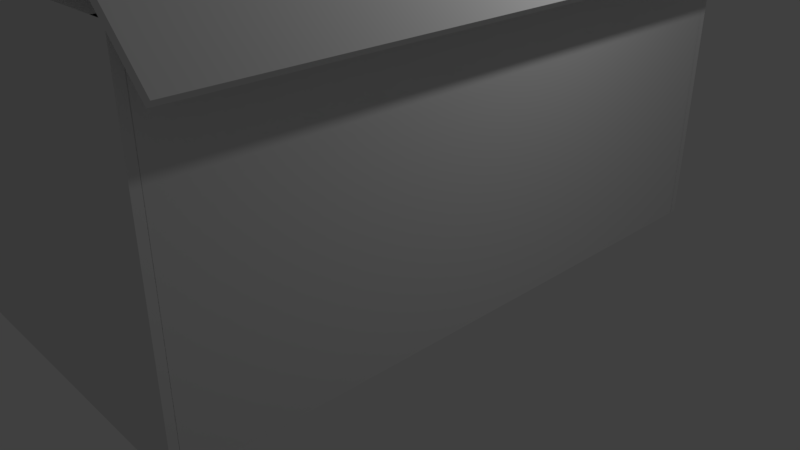 # Source: test.blend  (saved by Blender 2.79.0; exported with 4.5.12 LTS)
import bpy
from mathutils import Matrix  # noqa: F401  (used for matrix-valued properties, if any)

bpy.ops.wm.read_factory_settings(use_empty=True)
scene = bpy.context.scene
scene.name = 'Scene'

# ---- collections
col_collection_1 = bpy.data.collections.new('Collection 1'); scene.collection.children.link(col_collection_1)

# ---- world
world_world = bpy.data.worlds.new('World'); scene.world = world_world
world_world.color = (0.05088, 0.05088, 0.05088)
world_world.use_sun_shadow = False
world_world.sun_shadow_jitter_overblur = 0.0
world_world.cycles.sampling_method = 'MANUAL'

# ---- cameras
cam_camera = bpy.data.cameras.new('Camera')
cam_camera.clip_end = 100.0
cam_camera.lens = 35.0
cam_camera.sensor_width = 32.0
cam_camera.sensor_height = 18.0
cam_camera.ortho_scale = 7.314
cam_camera.dof.focus_distance = 0.0
cam_camera.dof.aperture_fstop = 128.0

# ---- lights
light_lamp = bpy.data.lights.new('Lamp', 'POINT')
light_lamp.transmission_factor = 0.0
light_lamp.cutoff_distance = 30.0
light_lamp.energy = 100.0
light_lamp.shadow_buffer_clip_start = 1.001
light_lamp.shadow_soft_size = 0.1
light_lamp.shadow_maximum_resolution = 0.006
light_lamp.use_absolute_resolution = True

# ---- meshes
me_cube_014 = bpy.data.meshes.new('Cube.014')
me_cube_014.from_pydata([(-1.0, -1.0, -1.0), (-1.0, -1.0, 1.0), (-1.0, 1.0, -1.0), (-1.0, 1.0, 1.0), (1.0, -1.0, -1.0), (1.0, -1.0, 1.0), (1.0, 1.0, -1.0), (1.0, 1.0, 1.0)], [], [(0, 1, 3, 2), (2, 3, 7, 6), (6, 7, 5, 4), (4, 5, 1, 0), (2, 6, 4, 0), (7, 3, 1, 5)])
me_cube_014.use_remesh_preserve_volume = False
me_cube_014.use_remesh_preserve_attributes = False
me_cube_014.use_mirror_vertex_groups = False
me_cube_014.update()
me_cube_005 = bpy.data.meshes.new('Cube.005')
me_cube_005.from_pydata([(-1.0, -1.0, -1.0), (-1.0, -1.0, 1.0), (-1.0, 1.0, -1.0), (-1.0, 1.0, 1.0), (1.0, -1.0, -1.0), (1.0, -1.0, 1.0), (1.0, 1.0, -1.0), (1.0, 1.0, 1.0)], [], [(0, 1, 3, 2), (2, 3, 7, 6), (6, 7, 5, 4), (4, 5, 1, 0), (2, 6, 4, 0), (7, 3, 1, 5)])
me_cube_005.use_remesh_preserve_volume = False
me_cube_005.use_remesh_preserve_attributes = False
me_cube_005.use_mirror_vertex_groups = False
me_cube_005.update()
me_cube_006 = bpy.data.meshes.new('Cube.006')
me_cube_006.from_pydata([(-1.0, -1.0, -1.0), (-1.0, -1.0, 1.0), (-1.0, 1.0, -1.0), (-1.0, 1.0, 1.0), (1.0, -1.0, -1.0), (1.0, -1.0, 1.0), (1.0, 1.0, -1.0), (1.0, 1.0, 1.0)], [], [(0, 1, 3, 2), (2, 3, 7, 6), (6, 7, 5, 4), (4, 5, 1, 0), (2, 6, 4, 0), (7, 3, 1, 5)])
me_cube_006.use_remesh_preserve_volume = False
me_cube_006.use_remesh_preserve_attributes = False
me_cube_006.use_mirror_vertex_groups = False
me_cube_006.update()
me_cube_008 = bpy.data.meshes.new('Cube.008')
me_cube_008.from_pydata([(-1.0, -1.0, -1.0), (-1.0, -1.0, 1.0), (-1.0, 1.0, -1.0), (-1.0, 1.0, 1.0), (1.0, -1.0, -1.0), (1.0, -1.0, 1.0), (1.0, 1.0, -1.0), (1.0, 1.0, 1.0)], [], [(0, 1, 3, 2), (2, 3, 7, 6), (6, 7, 5, 4), (4, 5, 1, 0), (2, 6, 4, 0), (7, 3, 1, 5)])
me_cube_008.use_remesh_preserve_volume = False
me_cube_008.use_remesh_preserve_attributes = False
me_cube_008.use_mirror_vertex_groups = False
me_cube_008.update()
me_cube_011 = bpy.data.meshes.new('Cube.011')
me_cube_011.from_pydata([(-1.0, -1.0, -1.0), (-1.0, -1.0, 1.0), (-1.0, 1.0, -1.0), (-1.0, 1.0, 1.0), (1.0, -1.0, -1.0), (1.0, -1.0, 1.0), (1.0, 1.0, -1.0), (1.0, 1.0, 1.0)], [], [(0, 1, 3, 2), (2, 3, 7, 6), (6, 7, 5, 4), (4, 5, 1, 0), (2, 6, 4, 0), (7, 3, 1, 5)])
me_cube_011.use_remesh_preserve_volume = False
me_cube_011.use_remesh_preserve_attributes = False
me_cube_011.use_mirror_vertex_groups = False
me_cube_011.update()
me_cube_015 = bpy.data.meshes.new('Cube.015')
me_cube_015.from_pydata([(-1.0, -1.0, -1.0), (-1.0, -1.0, 1.0), (-1.0, 1.0, -1.0), (-1.0, 1.0, 1.0), (1.0, -1.0, -1.0), (1.0, -1.0, 1.0), (1.0, 1.0, -1.0), (1.0, 1.0, 1.0)], [], [(0, 1, 3, 2), (2, 3, 7, 6), (6, 7, 5, 4), (4, 5, 1, 0), (2, 6, 4, 0), (7, 3, 1, 5)])
me_cube_015.use_remesh_preserve_volume = False
me_cube_015.use_remesh_preserve_attributes = False
me_cube_015.use_mirror_vertex_groups = False
me_cube_015.update()

# ---- objects
ob_cube_005 = bpy.data.objects.new('Cube.005', me_cube_014)
ob_cube = bpy.data.objects.new('Cube', me_cube_005)
ob_lamp = bpy.data.objects.new('Lamp', light_lamp)
ob_camera = bpy.data.objects.new('Camera', cam_camera)
ob_cube_001 = bpy.data.objects.new('Cube.001', me_cube_006)
ob_cube_003 = bpy.data.objects.new('Cube.003', me_cube_008)
ob_cube_002 = bpy.data.objects.new('Cube.002', me_cube_011)
ob_cube_006 = bpy.data.objects.new('Cube.006', me_cube_015)

# ---- transforms, parenting, visibility, modifiers, constraints
ob_cube_005.location = (1.228, -4.768e-07, 4.771)
ob_cube_005.rotation_euler = (0.0, -0.7854, 0.0)
ob_cube_005.scale = (0.05, 4.0, 1.75)
ob_cube_005.lineart.crease_threshold = 0.0
ob_cube.location = (0.0, -3.9, 2.0)
ob_cube.rotation_euler = (0.0, -0.0, 1.571)
ob_cube.scale = (0.1, 2.0, 2.0)
ob_cube.lineart.crease_threshold = 0.0
ob_lamp.location = (4.076, 1.005, 5.904)
ob_lamp.rotation_euler = (0.6503, 0.05522, 1.866)
ob_lamp.lock_rotations_4d = False
ob_lamp.empty_display_type = 'ARROWS'
ob_lamp.color = (0.0, 0.0, 0.0, 0.0)
ob_lamp.lineart.crease_threshold = 0.0
ob_camera.location = (7.481, -6.508, 5.344)
ob_camera.rotation_euler = (1.109, 0.0, 0.8149)
ob_camera.lock_rotations_4d = False
ob_camera.empty_display_type = 'ARROWS'
ob_camera.color = (0.0, 0.0, 0.0, 0.0)
ob_camera.display_type = 'WIRE'
ob_camera.lineart.crease_threshold = 0.0
ob_cube_001.location = (-1.9, 0.0, 2.0)
ob_cube_001.scale = (0.1047, 4.0, 2.0)
ob_cube_001.lineart.crease_threshold = 0.0
ob_cube_003.location = (0.0, 3.9, 2.0)
ob_cube_003.rotation_euler = (0.0, -0.0, 1.571)
ob_cube_003.scale = (0.1, 2.0, 2.0)
ob_cube_003.lineart.crease_threshold = 0.0
ob_cube_002.location = (1.9, 0.0, 2.0)
ob_cube_002.scale = (0.1, 4.0, 2.0)
ob_cube_002.lineart.crease_threshold = 0.0
ob_cube_006.location = (-1.177, -4.768e-07, 4.771)
ob_cube_006.rotation_euler = (0.0, 0.7854, 0.0)
ob_cube_006.scale = (0.05, 4.0, 1.75)
ob_cube_006.lineart.crease_threshold = 0.0

# ---- collection membership
col_collection_1.objects.link(ob_cube_005)
col_collection_1.objects.link(ob_cube)
col_collection_1.objects.link(ob_lamp)
col_collection_1.objects.link(ob_camera)
col_collection_1.objects.link(ob_cube_001)
col_collection_1.objects.link(ob_cube_003)
col_collection_1.objects.link(ob_cube_002)
col_collection_1.objects.link(ob_cube_006)

# ---- scene / render settings (as saved in the file)
scene.camera = ob_camera
scene.frame_start = 1; scene.frame_end = 250; scene.frame_set(0)
scene.render.engine = 'BLENDER_EEVEE_NEXT'
scene.render.resolution_percentage = 50
scene.render.dither_intensity = 0.0
scene.cycles.use_denoising = False
scene.cycles.samples = 128
scene.cycles.sampling_pattern = 'TABULATED_SOBOL'
scene.cycles.use_adaptive_sampling = False
scene.cycles.use_light_tree = False
scene.cycles.blur_glossy = 0.0
scene.cycles.sample_clamp_indirect = 0.0
scene.view_settings.view_transform = 'Standard'
bpy.context.view_layer.update()
